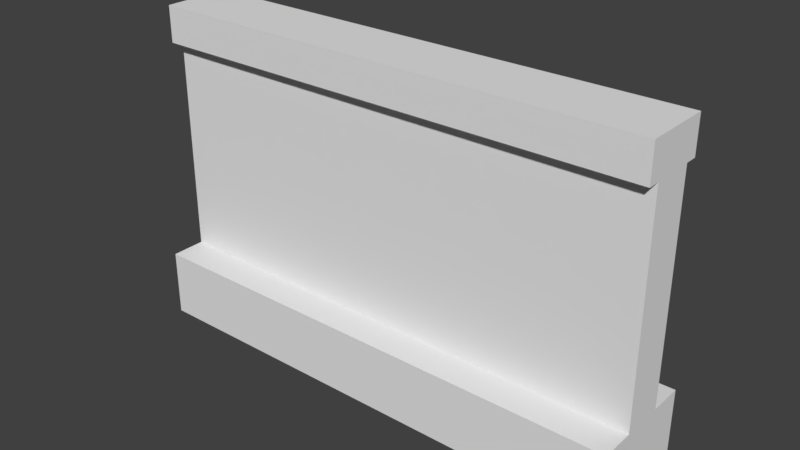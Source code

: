 # Source: Graveyard_Fence.blend  (saved by Blender 2.79.0; exported with 4.5.12 LTS)
import bpy
from mathutils import Matrix  # noqa: F401  (used for matrix-valued properties, if any)

bpy.ops.wm.read_factory_settings(use_empty=True)
scene = bpy.context.scene
scene.name = 'Scene'

# ---- collections
col_collection_1 = bpy.data.collections.new('Collection 1'); scene.collection.children.link(col_collection_1)

# ---- materials (node trees are filled in below, after node groups)
mat_material = bpy.data.materials.new('Material')
mat_material.alpha_threshold = 0.0
mat_material.use_transparent_shadow = False
mat_material.roughness = 0.5
mat_material.line_color = (0.0, 0.0, 0.0, 1.0)

# ---- material node trees

# ---- world
world_world = bpy.data.worlds.new('World'); scene.world = world_world
world_world.color = (0.05088, 0.05088, 0.05088)
world_world.use_sun_shadow = False
world_world.sun_shadow_jitter_overblur = 0.0
world_world.cycles.sampling_method = 'MANUAL'

# ---- meshes
me_cube_002 = bpy.data.meshes.new('Cube.002')
me_cube_002.from_pydata([(1.0, 1.0, 1.107), (1.0, -1.0, 1.107), (-1.0, -1.0, 1.107), (-1.0, 1.0, 1.107), (1.0, 1.0, 0.8689), (1.0, -1.0, 0.8689), (-1.0, -1.0, 0.8689), (-1.0, 1.0, 0.8689), (1.0, 1.571, 0.8689), (1.0, 1.571, 1.107), (1.0, -1.571, 0.8689), (1.0, -1.571, 1.107), (-1.0, -1.571, 0.8689), (-1.0, -1.571, 1.107), (-1.0, 1.571, 0.8689), (-1.0, 1.571, 1.107)], [], [(0, 3, 2, 1), (4, 0, 1, 5), (5, 1, 11, 10), (6, 2, 3, 7), (2, 6, 12, 13), (10, 11, 13, 12), (9, 8, 14, 15), (0, 4, 8, 9), (3, 0, 9, 15), (6, 5, 10, 12), (7, 3, 15, 14), (4, 7, 14, 8), (1, 2, 13, 11)])
_uv = me_cube_002.uv_layers.new(name='UVMap')
_uv.uv.foreach_set('vector', [0.5186, 0.6427, 6.183e-08, 0.6427, 9.274e-08, 0.1427, 0.5186, 0.1427, 0.9382, 0.6427, 0.8764, 0.6427, 0.8764, 0.1427, 0.9382, 0.1427, 0.9382, 0.1427, 0.8764, 0.1427, 0.8764, 0.0, 0.9382, 0.0, 0.8764, 0.6427, 0.8146, 0.6427, 0.8146, 0.1427, 0.8764, 0.1427, 0.8146, 0.6427, 0.8764, 0.6427, 0.8764, 0.7854, 0.8146, 0.7854, 0.9382, 0.0, 1.0, 2.98e-08, 1.0, 0.5, 0.9382, 0.5, 0.5186, 0.5, 0.5804, 0.5, 0.5804, 1.0, 0.5186, 1.0, 0.8764, 0.6427, 0.9382, 0.6427, 0.9382, 0.7854, 0.8764, 0.7854, 6.183e-08, 0.6427, 0.5186, 0.6427, 0.5186, 0.7854, 0.0, 0.7854, 0.8146, 0.0, 0.8146, 0.5, 0.6666, 0.5, 0.6666, 1.192e-07, 0.8764, 0.1427, 0.8146, 0.1427, 0.8146, 0.0, 0.8764, 0.0, 0.6666, 0.0, 0.6666, 0.5, 0.5186, 0.5, 0.5186, 5.96e-08, 0.5186, 0.1427, 9.274e-08, 0.1427, 9.274e-08, 2.384e-07, 0.5186, 0.0])
me_cube_002.materials.append(mat_material)
me_cube_002.use_remesh_preserve_volume = False
me_cube_002.use_remesh_preserve_attributes = False
me_cube_002.use_mirror_vertex_groups = False
me_cube_002.update()
me_cube_001 = bpy.data.meshes.new('Cube.001')
me_cube_001.from_pydata([(1.0, 1.0, -1.0), (1.0, -1.0, -1.0), (-1.0, -1.0, -1.0), (-1.0, 1.0, -1.0), (1.0, 1.0, -0.5609), (1.0, -1.0, -0.5609), (-1.0, -1.0, -0.5609), (-1.0, 1.0, -0.5609), (1.0, 2.607, -1.0), (-1.0, 2.607, -1.0), (1.0, -2.607, -1.0), (-1.0, -2.607, -1.0), (1.0, 2.607, -0.5609), (1.0, -2.607, -0.5609), (-1.0, -2.607, -0.5609), (-1.0, 2.607, -0.5609)], [], [(0, 1, 2, 3), (4, 0, 8, 12), (0, 4, 5, 1), (6, 2, 11, 14), (2, 6, 7, 3), (12, 8, 9, 15), (10, 13, 14, 11), (7, 4, 12, 15), (5, 6, 14, 13), (2, 1, 10, 11), (3, 7, 15, 9), (0, 3, 9, 8), (1, 5, 13, 10)])
_uv = me_cube_001.uv_layers.new(name='UVMap')
_uv.uv.foreach_set('vector', [0.4061, 0.3082, 0.4061, 0.6918, 0.0, 0.6918, 1.331e-07, 0.3082, 0.7325, 0.6918, 0.8216, 0.6918, 0.8216, 1.0, 0.7325, 1.0, 0.8216, 0.6918, 0.7325, 0.6918, 0.7325, 0.3082, 0.8216, 0.3082, 0.9108, 0.3082, 0.8216, 0.3082, 0.8216, 0.0, 0.9108, 0.0, 0.8216, 0.3082, 0.9108, 0.3082, 0.9108, 0.6918, 0.8216, 0.6918, 0.9108, 0.3836, 1.0, 0.3836, 1.0, 0.7672, 0.9108, 0.7672, 0.9108, 0.0, 1.0, 0.0, 1.0, 0.3836, 0.9108, 0.3836, 0.7325, 0.3836, 0.7325, 0.7672, 0.4061, 0.7672, 0.4061, 0.3836, 0.7325, 0.0, 0.7325, 0.3836, 0.4061, 0.3836, 0.4061, 4.573e-08, 0.0, 0.6918, 0.4061, 0.6918, 0.4061, 1.0, 0.0, 1.0, 0.8216, 0.6918, 0.9108, 0.6918, 0.9108, 1.0, 0.8216, 1.0, 0.4061, 0.3082, 1.331e-07, 0.3082, 1.574e-07, 0.0, 0.4061, 2.744e-07, 0.8216, 0.3082, 0.7325, 0.3082, 0.7325, 0.0, 0.8216, 9.146e-08])
me_cube_001.materials.append(mat_material)
me_cube_001.use_remesh_preserve_volume = False
me_cube_001.use_remesh_preserve_attributes = False
me_cube_001.use_mirror_vertex_groups = False
me_cube_001.update()
me_cube = bpy.data.meshes.new('Cube')
me_cube.from_pydata([(1.0, 1.0, 0.8689), (1.0, -1.0, 0.8689), (-1.0, -1.0, 0.8689), (-1.0, 1.0, 0.8689), (1.0, 1.0, -0.5609), (1.0, -1.0, -0.5609), (-1.0, -1.0, -0.5609), (-1.0, 1.0, -0.5609)], [], [(6, 2, 3, 7), (5, 1, 2, 6), (4, 0, 1, 5), (0, 4, 7, 3)])
_uv = me_cube.uv_layers.new(name='UVMap')
_uv.uv.foreach_set('vector', [1.0, 0.5, 0.6667, 0.5, 0.6667, 1.043e-07, 1.0, 0.0, 2.779e-08, 0.5, 0.3333, 0.5, 0.3333, 1.0, 0.0, 1.0, 0.3333, 0.5, 1.529e-07, 0.5, 0.0, 0.0, 0.3333, 0.0, 0.3333, 0.0, 0.6667, 2.98e-08, 0.6667, 0.5, 0.3333, 0.5])
me_cube.materials.append(mat_material)
me_cube.use_remesh_preserve_volume = False
me_cube.use_remesh_preserve_attributes = False
me_cube.use_mirror_vertex_groups = False
me_cube.update()

# ---- objects
ob_fence_top = bpy.data.objects.new('Fence Top', me_cube_002)
ob_fence_bottom = bpy.data.objects.new('Fence Bottom', me_cube_001)
ob_fence = bpy.data.objects.new('Fence', me_cube)

# ---- transforms, parenting, visibility, modifiers, constraints
ob_fence_top.location = (0.0, 0.0, 0.0)
ob_fence_top.scale = (3.34, 0.2856, 2.025)
ob_fence_top.lock_rotations_4d = False
ob_fence_top.empty_display_type = 'ARROWS'
ob_fence_top.lineart.crease_threshold = 0.0
ob_fence_bottom.location = (0.0, 0.0, 0.0)
ob_fence_bottom.scale = (3.34, 0.2856, 2.025)
ob_fence_bottom.lock_rotations_4d = False
ob_fence_bottom.empty_display_type = 'ARROWS'
ob_fence_bottom.lineart.crease_threshold = 0.0
ob_fence.location = (0.0, 0.0, 0.0)
ob_fence.scale = (3.34, 0.2856, 2.025)
ob_fence.lock_rotations_4d = False
ob_fence.empty_display_type = 'ARROWS'
ob_fence.lineart.crease_threshold = 0.0

# ---- collection membership
col_collection_1.objects.link(ob_fence_top)
col_collection_1.objects.link(ob_fence_bottom)
col_collection_1.objects.link(ob_fence)

# ---- scene / render settings (as saved in the file)
scene.frame_start = 1; scene.frame_end = 250; scene.frame_set(1)
scene.render.engine = 'BLENDER_EEVEE_NEXT'
scene.render.resolution_percentage = 50
scene.render.dither_intensity = 0.0
scene.cycles.use_denoising = False
scene.cycles.samples = 128
scene.cycles.sampling_pattern = 'TABULATED_SOBOL'
scene.cycles.use_adaptive_sampling = False
scene.cycles.use_light_tree = False
scene.cycles.blur_glossy = 0.0
scene.cycles.sample_clamp_indirect = 0.0
scene.view_settings.view_transform = 'Standard'
bpy.context.view_layer.update()

# ---- added for rendering (the .blend has no active camera and no usable light): camera, sun
cam_auto = bpy.data.cameras.new('AutoCamera')
cam_auto.lens = 50.0
cam_auto.sensor_width = 36.0
cam_auto.clip_end = 1000.0
ob_auto_camera = bpy.data.objects.new('AutoCamera', cam_auto)
scene.collection.objects.link(ob_auto_camera)
ob_auto_camera.location = (7.46164, -8.95397, 6.07786)
ob_auto_camera.rotation_euler = (1.09748, -7.21219e-08, 0.694738)
scene.camera = ob_auto_camera
light_auto_sun = bpy.data.lights.new('AutoSun', 'SUN')
light_auto_sun.energy = 3.0
light_auto_sun.angle = 0.0523599
ob_auto_sun = bpy.data.objects.new('AutoSun', light_auto_sun)
scene.collection.objects.link(ob_auto_sun)
ob_auto_sun.rotation_euler = (0.872665, 0.174533, 0.523599)
bpy.context.view_layer.update()
